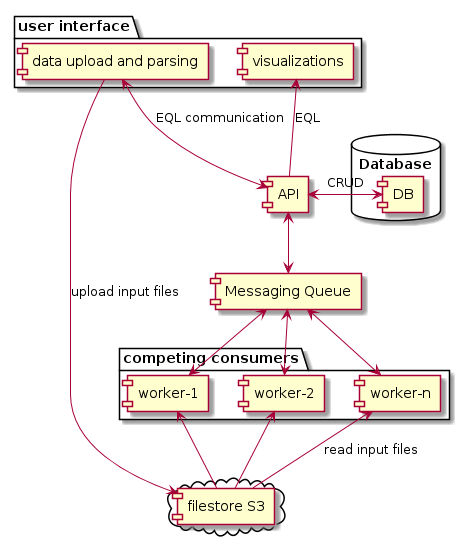

The diagram above was rendered by PlantUML. Its source (embedded in the PNG):
@startuml

package "user interface" {
    [visualizations] as vis
    [data upload and parsing] as interface
}

[API] as api

package "competing consumers" {
  [worker-1] as w1
  [worker-2] as w2
  [worker-n] as wn
}

[Messaging Queue] as messaging

cloud {
  [filestore S3] as S3
}

database "Database" {
  [DB] as db
}

interface <--> api : EQL communication

interface -> S3 : upload input files

vis <-- api : EQL

api <--> messaging

api <-> db :CRUD

messaging <--> w1
w1 <-- S3

messaging <--> w2
w2 <-- S3

messaging <--> wn
wn <-- S3 : read input files

@enduml